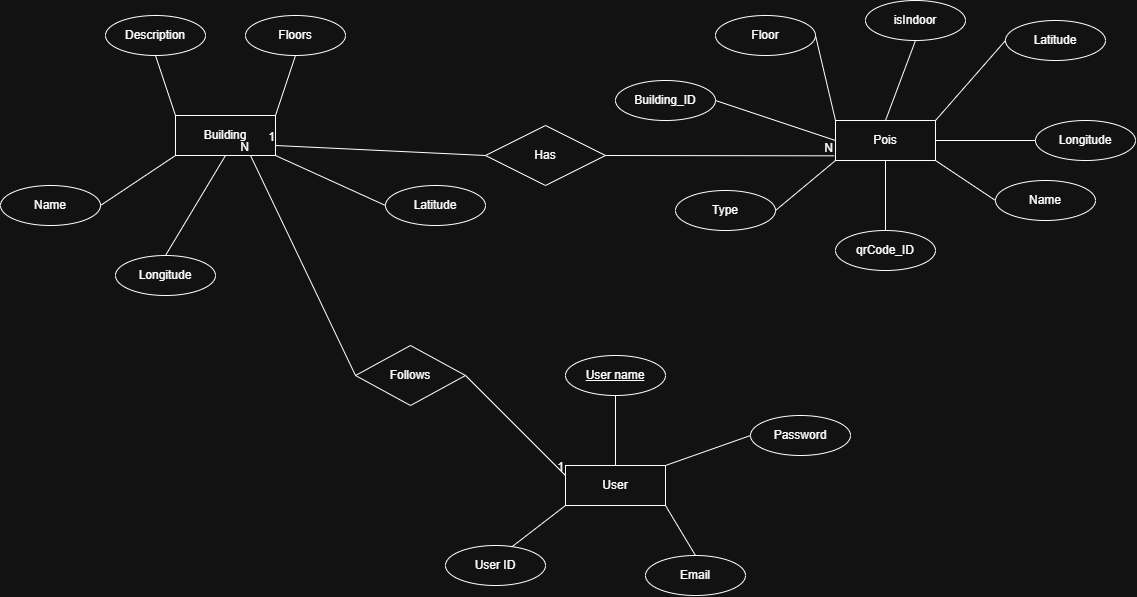

The diagram above was exported from draw.io. Its source (the exported page's mxGraphModel, read from the mxfile embedded in the PNG):
<mxGraphModel dx="739" dy="829" grid="1" gridSize="10" guides="1" tooltips="1" connect="1" arrows="1" fold="1" page="1" pageScale="1" pageWidth="850" pageHeight="1100" math="0" shadow="0">
  <root>
    <mxCell id="0" />
    <mxCell id="1" parent="0" />
    <mxCell id="ia0yzuW4v9oPRvFjxaqK-1" parent="1" style="whiteSpace=wrap;html=1;align=center;" value="Building" vertex="1">
      <mxGeometry height="40" width="100" x="600" y="280" as="geometry" />
    </mxCell>
    <mxCell id="ia0yzuW4v9oPRvFjxaqK-2" parent="1" style="ellipse;whiteSpace=wrap;html=1;align=center;" value="Description" vertex="1">
      <mxGeometry height="40" width="100" x="530" y="180" as="geometry" />
    </mxCell>
    <mxCell id="ia0yzuW4v9oPRvFjxaqK-6" edge="1" parent="1" source="ia0yzuW4v9oPRvFjxaqK-2" style="endArrow=none;html=1;rounded=0;fontSize=12;startSize=8;endSize=8;curved=1;exitX=0.5;exitY=1;exitDx=0;exitDy=0;entryX=0;entryY=0;entryDx=0;entryDy=0;" target="ia0yzuW4v9oPRvFjxaqK-1" value="">
      <mxGeometry relative="1" as="geometry">
        <mxPoint x="570" y="300" as="sourcePoint" />
        <mxPoint x="730" y="300" as="targetPoint" />
      </mxGeometry>
    </mxCell>
    <mxCell id="ia0yzuW4v9oPRvFjxaqK-8" parent="1" style="ellipse;whiteSpace=wrap;html=1;align=center;" value="Floors" vertex="1">
      <mxGeometry height="40" width="100" x="670" y="180" as="geometry" />
    </mxCell>
    <mxCell id="ia0yzuW4v9oPRvFjxaqK-10" edge="1" parent="1" source="ia0yzuW4v9oPRvFjxaqK-1" style="endArrow=none;html=1;rounded=0;fontSize=12;startSize=8;endSize=8;curved=1;entryX=0.5;entryY=1;entryDx=0;entryDy=0;exitX=1;exitY=0;exitDx=0;exitDy=0;" target="ia0yzuW4v9oPRvFjxaqK-8" value="">
      <mxGeometry relative="1" as="geometry">
        <mxPoint x="690" y="280" as="sourcePoint" />
        <mxPoint x="830" y="310" as="targetPoint" />
      </mxGeometry>
    </mxCell>
    <mxCell id="ia0yzuW4v9oPRvFjxaqK-12" parent="1" style="ellipse;whiteSpace=wrap;html=1;align=center;" value="Latitude" vertex="1">
      <mxGeometry height="40" width="100" x="810" y="350" as="geometry" />
    </mxCell>
    <mxCell id="ia0yzuW4v9oPRvFjxaqK-13" parent="1" style="ellipse;whiteSpace=wrap;html=1;align=center;" value="Longitude" vertex="1">
      <mxGeometry height="40" width="100" x="540" y="420" as="geometry" />
    </mxCell>
    <mxCell id="ia0yzuW4v9oPRvFjxaqK-14" parent="1" style="ellipse;whiteSpace=wrap;html=1;align=center;" value="Name" vertex="1">
      <mxGeometry height="40" width="100" x="425" y="350" as="geometry" />
    </mxCell>
    <mxCell id="ia0yzuW4v9oPRvFjxaqK-15" edge="1" parent="1" style="endArrow=none;html=1;rounded=0;fontSize=12;startSize=8;endSize=8;curved=1;entryX=0;entryY=0.5;entryDx=0;entryDy=0;" target="ia0yzuW4v9oPRvFjxaqK-12" value="">
      <mxGeometry relative="1" as="geometry">
        <mxPoint x="700" y="320" as="sourcePoint" />
        <mxPoint x="830" y="310" as="targetPoint" />
      </mxGeometry>
    </mxCell>
    <mxCell id="ia0yzuW4v9oPRvFjxaqK-17" edge="1" parent="1" source="ia0yzuW4v9oPRvFjxaqK-1" style="endArrow=none;html=1;rounded=0;fontSize=12;startSize=8;endSize=8;curved=1;entryX=0.5;entryY=0;entryDx=0;entryDy=0;exitX=0.5;exitY=1;exitDx=0;exitDy=0;" target="ia0yzuW4v9oPRvFjxaqK-13" value="">
      <mxGeometry relative="1" as="geometry">
        <mxPoint x="670" y="310" as="sourcePoint" />
        <mxPoint x="830" y="310" as="targetPoint" />
      </mxGeometry>
    </mxCell>
    <mxCell id="ia0yzuW4v9oPRvFjxaqK-18" edge="1" parent="1" source="ia0yzuW4v9oPRvFjxaqK-1" style="endArrow=none;html=1;rounded=0;fontSize=12;startSize=8;endSize=8;curved=1;entryX=1;entryY=0.5;entryDx=0;entryDy=0;exitX=0;exitY=1;exitDx=0;exitDy=0;" target="ia0yzuW4v9oPRvFjxaqK-14" value="">
      <mxGeometry relative="1" as="geometry">
        <mxPoint x="670" y="310" as="sourcePoint" />
        <mxPoint x="830" y="310" as="targetPoint" />
      </mxGeometry>
    </mxCell>
    <mxCell id="ia0yzuW4v9oPRvFjxaqK-19" parent="1" style="whiteSpace=wrap;html=1;align=center;" value="Pois" vertex="1">
      <mxGeometry height="40" width="100" x="1260" y="285" as="geometry" />
    </mxCell>
    <mxCell id="ia0yzuW4v9oPRvFjxaqK-20" parent="1" style="ellipse;whiteSpace=wrap;html=1;align=center;" value="Building_ID" vertex="1">
      <mxGeometry height="40" width="100" x="1040" y="245" as="geometry" />
    </mxCell>
    <mxCell id="ia0yzuW4v9oPRvFjxaqK-21" parent="1" style="ellipse;whiteSpace=wrap;html=1;align=center;" value="Floor" vertex="1">
      <mxGeometry height="40" width="100" x="1140" y="180" as="geometry" />
    </mxCell>
    <mxCell id="ia0yzuW4v9oPRvFjxaqK-22" parent="1" style="ellipse;whiteSpace=wrap;html=1;align=center;" value="Type" vertex="1">
      <mxGeometry height="40" width="100" x="1100" y="355" as="geometry" />
    </mxCell>
    <mxCell id="ia0yzuW4v9oPRvFjxaqK-23" parent="1" style="ellipse;whiteSpace=wrap;html=1;align=center;" value="Name" vertex="1">
      <mxGeometry height="40" width="100" x="1420" y="345" as="geometry" />
    </mxCell>
    <mxCell id="ia0yzuW4v9oPRvFjxaqK-24" parent="1" style="ellipse;whiteSpace=wrap;html=1;align=center;" value="qrCode_ID" vertex="1">
      <mxGeometry height="40" width="100" x="1260" y="395" as="geometry" />
    </mxCell>
    <mxCell id="ia0yzuW4v9oPRvFjxaqK-26" parent="1" style="ellipse;whiteSpace=wrap;html=1;align=center;" value="Latitude" vertex="1">
      <mxGeometry height="40" width="100" x="1430" y="185" as="geometry" />
    </mxCell>
    <mxCell id="ia0yzuW4v9oPRvFjxaqK-27" parent="1" style="ellipse;whiteSpace=wrap;html=1;align=center;" value="Longitude" vertex="1">
      <mxGeometry height="40" width="100" x="1460" y="285" as="geometry" />
    </mxCell>
    <mxCell id="ia0yzuW4v9oPRvFjxaqK-28" parent="1" style="ellipse;whiteSpace=wrap;html=1;align=center;" value="isIndoor" vertex="1">
      <mxGeometry height="40" width="100" x="1290" y="165" as="geometry" />
    </mxCell>
    <mxCell id="ia0yzuW4v9oPRvFjxaqK-31" edge="1" parent="1" source="ia0yzuW4v9oPRvFjxaqK-28" style="endArrow=none;html=1;rounded=0;fontSize=12;startSize=8;endSize=8;curved=1;entryX=0.5;entryY=0;entryDx=0;entryDy=0;exitX=0.5;exitY=1;exitDx=0;exitDy=0;" target="ia0yzuW4v9oPRvFjxaqK-19" value="">
      <mxGeometry relative="1" as="geometry">
        <mxPoint x="1210" y="115" as="sourcePoint" />
        <mxPoint x="1370" y="115" as="targetPoint" />
      </mxGeometry>
    </mxCell>
    <mxCell id="ia0yzuW4v9oPRvFjxaqK-32" edge="1" parent="1" source="ia0yzuW4v9oPRvFjxaqK-19" style="endArrow=none;html=1;rounded=0;fontSize=12;startSize=8;endSize=8;curved=1;entryX=0.5;entryY=0;entryDx=0;entryDy=0;exitX=0.5;exitY=1;exitDx=0;exitDy=0;" target="ia0yzuW4v9oPRvFjxaqK-24" value="">
      <mxGeometry relative="1" as="geometry">
        <mxPoint x="1210" y="115" as="sourcePoint" />
        <mxPoint x="1370" y="115" as="targetPoint" />
      </mxGeometry>
    </mxCell>
    <mxCell id="ia0yzuW4v9oPRvFjxaqK-33" edge="1" parent="1" style="endArrow=none;html=1;rounded=0;fontSize=12;startSize=8;endSize=8;curved=1;entryX=0;entryY=0.5;entryDx=0;entryDy=0;" target="ia0yzuW4v9oPRvFjxaqK-23" value="">
      <mxGeometry relative="1" as="geometry">
        <mxPoint x="1360" y="325" as="sourcePoint" />
        <mxPoint x="1450.0027359802762" y="360.7632713433552" as="targetPoint" />
      </mxGeometry>
    </mxCell>
    <mxCell id="ia0yzuW4v9oPRvFjxaqK-34" edge="1" parent="1" source="ia0yzuW4v9oPRvFjxaqK-19" style="endArrow=none;html=1;rounded=0;fontSize=12;startSize=8;endSize=8;curved=1;entryX=1;entryY=0.5;entryDx=0;entryDy=0;exitX=0;exitY=1;exitDx=0;exitDy=0;" target="ia0yzuW4v9oPRvFjxaqK-22" value="">
      <mxGeometry relative="1" as="geometry">
        <mxPoint x="1210" y="115" as="sourcePoint" />
        <mxPoint x="1370" y="115" as="targetPoint" />
      </mxGeometry>
    </mxCell>
    <mxCell id="ia0yzuW4v9oPRvFjxaqK-35" edge="1" parent="1" source="ia0yzuW4v9oPRvFjxaqK-21" style="endArrow=none;html=1;rounded=0;fontSize=12;startSize=8;endSize=8;curved=1;exitX=1;exitY=0.5;exitDx=0;exitDy=0;entryX=0;entryY=0;entryDx=0;entryDy=0;" target="ia0yzuW4v9oPRvFjxaqK-19" value="">
      <mxGeometry relative="1" as="geometry">
        <mxPoint x="1210" y="115" as="sourcePoint" />
        <mxPoint x="1260" y="275" as="targetPoint" />
      </mxGeometry>
    </mxCell>
    <mxCell id="ia0yzuW4v9oPRvFjxaqK-36" edge="1" parent="1" source="ia0yzuW4v9oPRvFjxaqK-26" style="endArrow=none;html=1;rounded=0;fontSize=12;startSize=8;endSize=8;curved=1;entryX=1;entryY=0;entryDx=0;entryDy=0;exitX=0;exitY=0.5;exitDx=0;exitDy=0;" target="ia0yzuW4v9oPRvFjxaqK-19" value="">
      <mxGeometry relative="1" as="geometry">
        <mxPoint x="1210" y="115" as="sourcePoint" />
        <mxPoint x="1370" y="115" as="targetPoint" />
      </mxGeometry>
    </mxCell>
    <mxCell id="ia0yzuW4v9oPRvFjxaqK-37" edge="1" parent="1" source="ia0yzuW4v9oPRvFjxaqK-20" style="endArrow=none;html=1;rounded=0;fontSize=12;startSize=8;endSize=8;curved=1;exitX=1;exitY=0.5;exitDx=0;exitDy=0;entryX=0;entryY=0.5;entryDx=0;entryDy=0;" target="ia0yzuW4v9oPRvFjxaqK-19" value="">
      <mxGeometry relative="1" as="geometry">
        <mxPoint x="1210" y="115" as="sourcePoint" />
        <mxPoint x="1370" y="115" as="targetPoint" />
      </mxGeometry>
    </mxCell>
    <mxCell id="ia0yzuW4v9oPRvFjxaqK-38" edge="1" parent="1" source="ia0yzuW4v9oPRvFjxaqK-27" style="endArrow=none;html=1;rounded=0;fontSize=12;startSize=8;endSize=8;curved=1;entryX=1;entryY=0.5;entryDx=0;entryDy=0;exitX=0;exitY=0.5;exitDx=0;exitDy=0;" target="ia0yzuW4v9oPRvFjxaqK-19" value="">
      <mxGeometry relative="1" as="geometry">
        <mxPoint x="1210" y="115" as="sourcePoint" />
        <mxPoint x="1370" y="115" as="targetPoint" />
      </mxGeometry>
    </mxCell>
    <mxCell id="ia0yzuW4v9oPRvFjxaqK-41" parent="1" style="shape=rhombus;perimeter=rhombusPerimeter;whiteSpace=wrap;html=1;align=center;" value="Has" vertex="1">
      <mxGeometry height="60" width="120" x="910" y="290" as="geometry" />
    </mxCell>
    <mxCell id="ia0yzuW4v9oPRvFjxaqK-44" edge="1" parent="1" source="ia0yzuW4v9oPRvFjxaqK-1" style="endArrow=none;html=1;rounded=0;fontSize=12;startSize=8;endSize=8;curved=1;exitX=1;exitY=0.75;exitDx=0;exitDy=0;entryX=0;entryY=0.5;entryDx=0;entryDy=0;" value="">
      <mxGeometry relative="1" as="geometry">
        <mxPoint x="700" y="310" as="sourcePoint" />
        <mxPoint x="700" y="310" as="targetPoint" />
      </mxGeometry>
    </mxCell>
    <mxCell id="ia0yzuW4v9oPRvFjxaqK-50" edge="1" parent="1" source="ia0yzuW4v9oPRvFjxaqK-41" style="endArrow=none;html=1;rounded=0;fontSize=12;startSize=8;endSize=8;curved=1;exitX=0;exitY=0.5;exitDx=0;exitDy=0;" value="">
      <mxGeometry relative="1" as="geometry">
        <mxPoint x="700" y="340" as="sourcePoint" />
        <mxPoint x="700" y="310" as="targetPoint" />
      </mxGeometry>
    </mxCell>
    <mxCell id="ia0yzuW4v9oPRvFjxaqK-51" connectable="0" parent="ia0yzuW4v9oPRvFjxaqK-50" style="resizable=0;html=1;whiteSpace=wrap;align=right;verticalAlign=bottom;" value="1" vertex="1">
      <mxGeometry relative="1" x="1" as="geometry" />
    </mxCell>
    <mxCell id="ia0yzuW4v9oPRvFjxaqK-52" edge="1" parent="1" source="ia0yzuW4v9oPRvFjxaqK-41" style="endArrow=none;html=1;rounded=0;fontSize=12;startSize=8;endSize=8;curved=1;exitX=1;exitY=0.5;exitDx=0;exitDy=0;entryX=-0.013;entryY=0.883;entryDx=0;entryDy=0;entryPerimeter=0;" target="ia0yzuW4v9oPRvFjxaqK-19" value="">
      <mxGeometry relative="1" as="geometry">
        <mxPoint x="1080" y="340" as="sourcePoint" />
        <mxPoint x="1240" y="340" as="targetPoint" />
      </mxGeometry>
    </mxCell>
    <mxCell id="ia0yzuW4v9oPRvFjxaqK-53" connectable="0" parent="ia0yzuW4v9oPRvFjxaqK-52" style="resizable=0;html=1;whiteSpace=wrap;align=right;verticalAlign=bottom;" value="N" vertex="1">
      <mxGeometry relative="1" x="1" as="geometry" />
    </mxCell>
    <mxCell id="7v8-Ran0g4hMfaNcn6f4-1" parent="1" style="whiteSpace=wrap;html=1;align=center;" value="User" vertex="1">
      <mxGeometry height="40" width="100" x="990" y="630" as="geometry" />
    </mxCell>
    <mxCell id="7v8-Ran0g4hMfaNcn6f4-2" parent="1" style="shape=rhombus;perimeter=rhombusPerimeter;whiteSpace=wrap;html=1;align=center;" value="Follows" vertex="1">
      <mxGeometry height="60" width="110" x="780" y="510" as="geometry" />
    </mxCell>
    <mxCell id="7v8-Ran0g4hMfaNcn6f4-3" parent="1" style="ellipse;whiteSpace=wrap;html=1;align=center;" value="Password" vertex="1">
      <mxGeometry height="40" width="100" x="1175" y="580" as="geometry" />
    </mxCell>
    <mxCell id="7v8-Ran0g4hMfaNcn6f4-4" parent="1" style="ellipse;whiteSpace=wrap;html=1;align=center;" value="Email" vertex="1">
      <mxGeometry height="40" width="100" x="1070" y="720" as="geometry" />
    </mxCell>
    <mxCell id="7v8-Ran0g4hMfaNcn6f4-5" parent="1" style="ellipse;whiteSpace=wrap;html=1;align=center;" value="User ID" vertex="1">
      <mxGeometry height="40" width="100" x="870" y="710" as="geometry" />
    </mxCell>
    <mxCell id="7v8-Ran0g4hMfaNcn6f4-6" parent="1" style="ellipse;whiteSpace=wrap;html=1;align=center;fontStyle=4;" value="User name" vertex="1">
      <mxGeometry height="40" width="100" x="990" y="520" as="geometry" />
    </mxCell>
    <mxCell id="7v8-Ran0g4hMfaNcn6f4-7" edge="1" parent="1" source="7v8-Ran0g4hMfaNcn6f4-6" style="endArrow=none;html=1;rounded=0;fontSize=12;startSize=8;endSize=8;curved=1;entryX=0.5;entryY=0;entryDx=0;entryDy=0;exitX=0.5;exitY=1;exitDx=0;exitDy=0;" target="7v8-Ran0g4hMfaNcn6f4-1" value="">
      <mxGeometry relative="1" as="geometry">
        <mxPoint x="1050" y="570" as="sourcePoint" />
        <mxPoint x="1230" y="420" as="targetPoint" />
      </mxGeometry>
    </mxCell>
    <mxCell id="7v8-Ran0g4hMfaNcn6f4-8" edge="1" parent="1" source="7v8-Ran0g4hMfaNcn6f4-5" style="endArrow=none;html=1;rounded=0;fontSize=12;startSize=8;endSize=8;curved=1;exitX=0.661;exitY=0.039;exitDx=0;exitDy=0;exitPerimeter=0;entryX=0;entryY=1;entryDx=0;entryDy=0;" target="7v8-Ran0g4hMfaNcn6f4-1" value="">
      <mxGeometry relative="1" as="geometry">
        <mxPoint x="1070" y="420" as="sourcePoint" />
        <mxPoint x="1230" y="420" as="targetPoint" />
      </mxGeometry>
    </mxCell>
    <mxCell id="7v8-Ran0g4hMfaNcn6f4-9" edge="1" parent="1" source="7v8-Ran0g4hMfaNcn6f4-1" style="endArrow=none;html=1;rounded=0;fontSize=12;startSize=8;endSize=8;curved=1;entryX=0.5;entryY=0;entryDx=0;entryDy=0;exitX=1;exitY=1;exitDx=0;exitDy=0;" target="7v8-Ran0g4hMfaNcn6f4-4" value="">
      <mxGeometry relative="1" as="geometry">
        <mxPoint x="1070" y="420" as="sourcePoint" />
        <mxPoint x="1230" y="420" as="targetPoint" />
      </mxGeometry>
    </mxCell>
    <mxCell id="7v8-Ran0g4hMfaNcn6f4-10" edge="1" parent="1" source="7v8-Ran0g4hMfaNcn6f4-3" style="endArrow=none;html=1;rounded=0;fontSize=12;startSize=8;endSize=8;curved=1;entryX=1;entryY=0;entryDx=0;entryDy=0;exitX=0;exitY=0.5;exitDx=0;exitDy=0;" target="7v8-Ran0g4hMfaNcn6f4-1" value="">
      <mxGeometry relative="1" as="geometry">
        <mxPoint x="1070" y="420" as="sourcePoint" />
        <mxPoint x="1230" y="420" as="targetPoint" />
      </mxGeometry>
    </mxCell>
    <mxCell id="7v8-Ran0g4hMfaNcn6f4-12" edge="1" parent="1" source="7v8-Ran0g4hMfaNcn6f4-2" style="endArrow=none;html=1;rounded=0;fontSize=12;startSize=8;endSize=8;curved=1;exitX=1;exitY=0.5;exitDx=0;exitDy=0;entryX=0;entryY=0.25;entryDx=0;entryDy=0;" target="7v8-Ran0g4hMfaNcn6f4-1" value="">
      <mxGeometry relative="1" as="geometry">
        <mxPoint x="1040" y="400" as="sourcePoint" />
        <mxPoint x="1230" y="420" as="targetPoint" />
      </mxGeometry>
    </mxCell>
    <mxCell id="7v8-Ran0g4hMfaNcn6f4-13" connectable="0" parent="7v8-Ran0g4hMfaNcn6f4-12" style="resizable=0;html=1;whiteSpace=wrap;align=right;verticalAlign=bottom;" value="1" vertex="1">
      <mxGeometry relative="1" x="1" as="geometry" />
    </mxCell>
    <mxCell id="7v8-Ran0g4hMfaNcn6f4-14" edge="1" parent="1" source="7v8-Ran0g4hMfaNcn6f4-2" style="endArrow=none;html=1;rounded=0;fontSize=12;startSize=8;endSize=8;curved=1;exitX=0;exitY=0.5;exitDx=0;exitDy=0;entryX=0.75;entryY=1;entryDx=0;entryDy=0;" target="ia0yzuW4v9oPRvFjxaqK-1" value="">
      <mxGeometry relative="1" as="geometry">
        <mxPoint x="1070" y="420" as="sourcePoint" />
        <mxPoint x="1230" y="420" as="targetPoint" />
      </mxGeometry>
    </mxCell>
    <mxCell id="7v8-Ran0g4hMfaNcn6f4-15" connectable="0" parent="7v8-Ran0g4hMfaNcn6f4-14" style="resizable=0;html=1;whiteSpace=wrap;align=right;verticalAlign=bottom;" value="N" vertex="1">
      <mxGeometry relative="1" x="1" as="geometry" />
    </mxCell>
  </root>
</mxGraphModel>